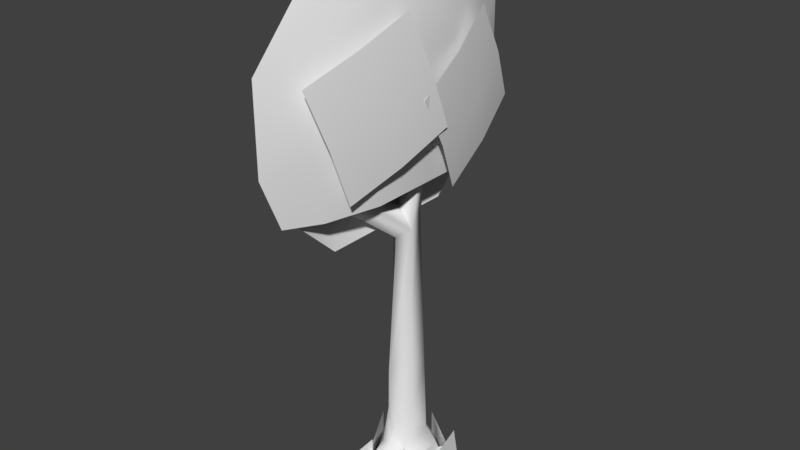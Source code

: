# Source: Tree_02.blend  (saved by Blender 2.79.0; exported with 4.5.12 LTS)
import bpy
from mathutils import Matrix  # noqa: F401  (used for matrix-valued properties, if any)

bpy.ops.wm.read_factory_settings(use_empty=True)
scene = bpy.context.scene
scene.name = 'Scene'

# ---- collections
col_collection_1 = bpy.data.collections.new('Collection 1'); scene.collection.children.link(col_collection_1)
col_collection_2 = bpy.data.collections.new('Collection 2'); scene.collection.children.link(col_collection_2)

# ---- world
world_world = bpy.data.worlds.new('World'); scene.world = world_world
world_world.color = (0.05088, 0.05088, 0.05088)
world_world.use_sun_shadow = False
world_world.sun_shadow_jitter_overblur = 0.0
world_world.cycles.sampling_method = 'MANUAL'

# ---- meshes
me_plane_001 = bpy.data.meshes.new('Plane.001')
me_plane_001.from_pydata([(-0.8404, -0.8404, -0.05189), (0.8404, -0.8404, -0.05189), (-0.8404, 0.8404, -0.05189), (0.8404, 0.8404, -0.05189), (-0.8404, 0.0, -0.002303), (1.421e-10, -0.8404, -0.002303), (0.8404, 0.0, -0.002303), (1.421e-10, 0.8404, -0.002303), (6.876e-09, 0.0, 0.08689)], [], [(8, 6, 3, 7), (4, 8, 7, 2), (0, 5, 8, 4), (5, 1, 6, 8)])
me_plane_001.polygons.foreach_set('use_smooth', [True] * 4)
_uv = me_plane_001.uv_layers.new(name='UVMap')
_uv.uv.foreach_set('vector', [0.3613, 0.2334, 0.3613, 0.1409, 0.4539, 0.1408, 0.4538, 0.2334, 0.3613, 0.3259, 0.3613, 0.2334, 0.4538, 0.2334, 0.4539, 0.326, 0.2687, 0.326, 0.2689, 0.2334, 0.3613, 0.2334, 0.3613, 0.3259, 0.2689, 0.2334, 0.2687, 0.1408, 0.3613, 0.1409, 0.3613, 0.2334])
me_plane_001.use_remesh_preserve_volume = False
me_plane_001.use_remesh_preserve_attributes = False
me_plane_001.use_mirror_vertex_groups = False
me_plane_001.update()
me_plane = bpy.data.meshes.new('Plane')
me_plane.from_pydata([(-0.8404, -0.8404, -0.05189), (0.8404, -0.8404, -0.05189), (-0.8404, 0.8404, -0.05189), (0.8404, 0.8404, -0.05189), (-0.8404, 0.0, -0.002303), (1.421e-10, -0.8404, -0.002303), (0.8404, 0.0, -0.002303), (1.421e-10, 0.8404, -0.002303), (6.876e-09, 0.0, 0.08689)], [], [(8, 6, 3, 7), (4, 8, 7, 2), (0, 5, 8, 4), (5, 1, 6, 8)])
me_plane.polygons.foreach_set('use_smooth', [True] * 4)
_uv = me_plane.uv_layers.new(name='UVMap')
_uv.uv.foreach_set('vector', [0.3613, 0.2334, 0.3613, 0.1409, 0.4539, 0.1408, 0.4538, 0.2334, 0.3613, 0.3259, 0.3613, 0.2334, 0.4538, 0.2334, 0.4539, 0.326, 0.2687, 0.326, 0.2689, 0.2334, 0.3613, 0.2334, 0.3613, 0.3259, 0.2689, 0.2334, 0.2687, 0.1408, 0.3613, 0.1409, 0.3613, 0.2334])
me_plane.use_remesh_preserve_volume = False
me_plane.use_remesh_preserve_attributes = False
me_plane.use_mirror_vertex_groups = False
me_plane.update()
me_circle_001 = bpy.data.meshes.new('Circle.001')
me_circle_001.from_pydata([(9.13e-09, 0.6171, 0.0), (-0.5869, 0.1907, 0.0), (-0.211, -0.4908, 0.0), (0.2935, -0.3751, 0.0), (0.5869, 0.1907, 0.0), (-0.1034, -1.449, 0.0), (0.1034, -1.449, 0.0), (0.187, -0.9308, 0.0), (-0.187, -0.9308, 0.0), (8.941e-08, -1.791, 0.0), (0.2935, -0.3751, 0.3259), (0.5869, 0.1907, 0.2758), (0.2935, -0.3751, 0.4198), (0.187, -0.9308, 0.3696), (0.1034, -1.449, 0.2957), (0.187, -0.9308, 0.2957), (0.1034, -1.449, 0.2218), (8.941e-08, -1.791, 0.2218), (9.13e-09, 0.6171, 0.3525), (0.5869, 0.1907, 0.3525), (-0.1034, -1.449, 0.3116), (-0.187, -0.9308, 0.3116), (-0.211, -0.4908, 0.3918), (-0.187, -0.9308, 0.3918), (-0.5869, 0.1907, 0.3294), (-0.211, -0.4908, 0.3294), (0.5733, 0.01268, 0.0), (0.4669, -0.543, 0.0), (0.5733, 0.01268, 0.4198), (0.4669, -0.543, 0.3696), (0.4808, -1.143, 0.0), (0.3905, -0.6265, 0.0), (0.4808, -1.143, 0.1804), (0.3905, -0.6265, 0.1804), (0.6137, -1.077, 0.0), (0.2575, -0.6923, 0.0), (0.6137, -1.077, 0.1804), (0.2575, -0.6923, 0.1804), (0.2899, -0.6024, 0.108), (0.2899, -1.158, 0.2145), (0.7097, -0.6024, 0.108), (0.6595, -1.158, 0.2145), (0.1616, -0.7848, 0.3123), (0.7161, -0.7368, 0.2105), (0.1039, -0.3893, 0.1842), (0.6653, -0.3885, 0.09773), (0.595, 0.4654, 0.0), (0.7141, -0.08773, 0.0), (0.5302, 0.4654, 0.3544), (0.6492, -0.08773, 0.3194)], [(1, 0), (9, 5)], [(3, 4, 11, 10), (7, 3, 12, 13), (6, 7, 15, 14), (9, 6, 16, 17), (4, 0, 18, 19), (5, 8, 21, 20), (8, 2, 22, 23), (1, 2, 25, 24), (27, 26, 28, 29), (30, 31, 33, 32), (34, 35, 37, 36), (39, 41, 40, 38), (43, 45, 44, 42), (47, 46, 48, 49)])
me_circle_001.polygons.foreach_set('use_smooth', [True] * 14)
_uv = me_circle_001.uv_layers.new(name='UVMap')
_uv.uv.foreach_set('vector', [0.5574, 0.347, 0.6823, 0.347, 0.6823, 0.3833, 0.5574, 0.4109, 0.5303, 0.34, 0.6412, 0.34, 0.6412, 0.4223, 0.5303, 0.4124, 0.5787, 0.3543, 0.6815, 0.3543, 0.6815, 0.4123, 0.5787, 0.4123, 0.5179, 0.3393, 0.5803, 0.3579, 0.568, 0.3992, 0.5056, 0.3806, 0.6485, 0.3546, 0.7281, 0.3546, 0.7281, 0.3932, 0.6485, 0.3932, 0.626, 0.3392, 0.7287, 0.3392, 0.7287, 0.4003, 0.626, 0.4003, 0.5654, 0.3374, 0.6518, 0.3374, 0.6518, 0.4141, 0.5654, 0.4141, 0.5881, 0.3483, 0.7338, 0.3483, 0.7338, 0.3924, 0.5881, 0.3924, 0.3722, 0.4943, 0.4831, 0.4943, 0.4769, 0.5424, 0.3823, 0.5527, 0.3572, 0.4157, 0.5046, 0.4157, 0.5046, 0.461, 0.3572, 0.461, 0.5046, 0.4157, 0.3572, 0.4157, 0.3572, 0.461, 0.5046, 0.461, 0.3756, 0.339, 0.3744, 0.4006, 0.4745, 0.3945, 0.4714, 0.3378, 0.3756, 0.339, 0.3744, 0.4006, 0.4745, 0.3945, 0.4714, 0.3378, 0.4831, 0.5051, 0.3722, 0.5051, 0.3792, 0.5416, 0.4745, 0.5458])
me_circle_001.use_remesh_preserve_volume = False
me_circle_001.use_remesh_preserve_attributes = False
me_circle_001.use_mirror_vertex_groups = False
me_circle_001.update()
me_circle = bpy.data.meshes.new('Circle')
me_circle.from_pydata([(9.13e-09, 0.6171, 0.0), (-0.5869, 0.1907, 0.0), (-0.211, -0.4908, 0.0), (0.2935, -0.3751, 0.0), (0.5869, 0.1907, 0.0), (-0.05869, 0.2591, 1.49), (-0.2645, 0.02425, 1.49), (-0.1048, -0.2441, 1.49), (0.1947, -0.1565, 1.931), (0.2283, 0.1359, 1.49), (0.2122, -0.2831, 0.3078), (0.3108, 0.08961, 0.5416), (-0.3121, 0.055, 0.4463), (-0.1728, -0.3045, 0.2938), (0.03217, 0.2733, 0.5255), (-0.1034, -1.449, 0.0), (0.1034, -1.449, 0.0), (0.1159, -0.9049, 0.08328), (-0.06272, -0.9067, 0.12), (0.187, -0.9308, 0.0), (-0.187, -0.9308, 0.0), (0.2352, -0.1826, 0.8791), (-0.07075, -0.2926, 0.9132), (0.0197, -0.3789, 0.3626), (8.941e-08, -1.791, 0.0), (0.02658, -0.9538, 0.2089), (0.02062, -0.2866, 0.5808), (-0.09567, 0.161, 4.019), (-0.1888, -0.03632, 3.703), (-0.01726, -0.1865, 3.608), (0.1738, -0.08022, 3.736), (0.1236, 0.1408, 4.019), (-0.09567, 0.315, 4.829), (-0.1827, 0.1128, 4.692), (0.1721, 0.07992, 4.692), (0.1236, 0.2947, 4.829), (-0.1839, -1.022, 4.545), (-0.01257, -1.199, 4.398), (0.1343, -1.024, 4.509), (-0.005334, 0.01535, 4.692), (-0.005334, -0.1386, 4.07), (-0.005334, -0.9376, 4.562), (-0.1627, -1.604, 5.412), (-0.1099, -1.651, 5.384), (-0.07159, -1.532, 5.363), (-0.1224, -1.514, 5.418), (-0.06707, 0.4972, 5.683), (-0.1287, 0.3577, 5.877), (0.1254, 0.3238, 5.832), (0.08824, 0.4843, 5.689), (-0.003519, 0.2143, 5.717), (-0.02299, 1.291, 6.203), (-0.04552, 1.258, 6.244), (0.0463, 1.254, 6.251), (0.03376, 1.288, 6.207), (0.0003876, 1.245, 6.266), (0.0003876, 1.413, 6.274), (-0.002418, 0.3811, 5.993), (-0.3463, -0.047, 6.265), (-0.2274, -0.05729, 6.324), (-0.292, -0.1195, 6.287), (-0.2916, -0.009631, 6.351), (-0.2504, -0.3575, 6.846), (-0.2804, -0.3853, 6.827), (-0.2802, -0.3361, 6.86), (-0.2654, -0.4055, 6.976), (-0.3002, -0.3523, 6.852), (-0.1392, 0.3163, 5.693), (-0.1059, -1.686, 5.734)], [], [(22, 12, 13), (7, 6, 12, 22), (14, 5, 9, 11), (7, 22, 26, 8), (12, 6, 5, 14), (1, 12, 14, 0), (23, 25, 17, 10), (0, 14, 11, 4), (2, 13, 12, 1), (4, 11, 10, 3), (24, 25, 18, 15), (2, 20, 18, 13), (15, 18, 20), (16, 19, 17), (3, 10, 17, 19), (23, 26, 22, 13), (10, 21, 26, 23), (16, 17, 25, 24), (13, 18, 25, 23), (11, 21, 10), (21, 11, 9, 8), (8, 9, 31, 30), (9, 5, 27, 31), (7, 8, 30, 29), (5, 6, 28, 27), (6, 7, 29, 28), (30, 31, 35, 34), (31, 27, 32, 35), (27, 28, 33, 32), (29, 30, 38, 37), (28, 29, 37, 36), (39, 33, 28, 40), (34, 39, 40, 30), (38, 30, 40, 41), (36, 41, 40, 28), (36, 37, 43, 42), (38, 41, 45, 44), (37, 38, 44, 43), (41, 36, 42, 45), (8, 26, 21), (32, 33, 67, 47, 46), (39, 34, 48, 50), (35, 32, 46, 49), (58, 47, 67), (34, 35, 49, 48), (48, 49, 54, 53), (46, 47, 52, 51), (49, 46, 51, 54), (53, 56, 55), (52, 55, 56), (53, 54, 56), (51, 52, 56), (54, 51, 56), (55, 57, 48, 53), (55, 52, 47, 57), (50, 48, 59, 60), (57, 47, 58, 61), (67, 50, 60, 58), (48, 57, 61, 59), (59, 61, 64, 62), (60, 59, 62, 63), (62, 64, 65), (63, 62, 65), (58, 60, 63, 66), (58, 66, 64, 61), (65, 64, 66), (63, 65, 66), (39, 50, 67, 33), (44, 45, 68), (42, 43, 68), (45, 42, 68), (43, 44, 68)])
me_circle.polygons.foreach_set('use_smooth', [True] * 72)
_uv = me_circle.uv_layers.new(name='UVMap')
_uv.uv.foreach_set('vector', [0.4417, 0.04121, 0.4077, 0.06917, 0.3921, 0.03817, 0.4779, 0.04343, 0.4789, 0.06322, 0.4077, 0.06917, 0.4417, 0.04121, 0.4292, 0.03353, 0.4943, 0.0468, 0.493, 0.06558, 0.4284, 0.05738, 0.4925, 0.104, 0.4522, 0.1065, 0.4275, 0.1008, 0.5193, 0.08342, 0.4077, 0.06917, 0.4789, 0.06322, 0.4811, 0.08318, 0.4198, 0.09523, 0.3712, 0.07685, 0.4077, 0.06917, 0.4198, 0.09523, 0.3742, 0.1136, 0.4089, 0.1009, 0.3692, 0.1081, 0.3692, 0.1003, 0.4095, 0.08362, 0.3869, 0.01286, 0.4292, 0.03353, 0.4284, 0.05738, 0.3878, 0.05006, 0.3625, 0.06155, 0.3921, 0.03817, 0.4077, 0.06917, 0.3712, 0.07685, 0.3878, 0.05006, 0.4284, 0.05738, 0.4095, 0.08362, 0.3925, 0.08023, 0.3248, 0.1179, 0.3692, 0.1081, 0.3719, 0.1146, 0.3434, 0.1209, 0.3625, 0.06155, 0.3419, 0.038, 0.3621, 0.02723, 0.3921, 0.03817, 0.3221, 0.02511, 0.3621, 0.02723, 0.3419, 0.038, 0.3399, 0.1076, 0.3659, 0.09611, 0.3692, 0.1003, 0.3925, 0.08023, 0.4095, 0.08362, 0.3692, 0.1003, 0.3659, 0.09611, 0.4089, 0.1009, 0.4275, 0.1008, 0.4522, 0.1065, 0.409, 0.1153, 0.4095, 0.08362, 0.4498, 0.08485, 0.4275, 0.1008, 0.4089, 0.1009, 0.3399, 0.1076, 0.3692, 0.1003, 0.3692, 0.1081, 0.3248, 0.1179, 0.409, 0.1153, 0.3719, 0.1146, 0.3692, 0.1081, 0.4089, 0.1009, 0.4284, 0.05738, 0.4498, 0.08485, 0.4095, 0.08362, 0.4498, 0.08485, 0.4284, 0.05738, 0.493, 0.06558, 0.5193, 0.08342, 0.5193, 0.08342, 0.493, 0.06558, 0.651, 0.0674, 0.6321, 0.08105, 0.493, 0.06558, 0.4943, 0.0468, 0.6508, 0.05364, 0.651, 0.0674, 0.4925, 0.104, 0.5193, 0.08342, 0.6321, 0.08105, 0.6244, 0.09466, 0.4811, 0.08318, 0.4789, 0.06322, 0.6197, 0.04965, 0.6411, 0.06165, 0.4789, 0.06322, 0.4779, 0.04343, 0.6129, 0.03551, 0.6197, 0.04965, 0.6321, 0.08105, 0.651, 0.0674, 0.7029, 0.06176, 0.6933, 0.07472, 0.651, 0.0674, 0.6508, 0.05364, 0.7017, 0.04857, 0.7029, 0.06176, 0.6411, 0.06165, 0.6197, 0.04965, 0.6828, 0.05236, 0.6929, 0.06521, 0.4382, 0.03651, 0.4439, 0.0211, 0.5156, 0.05072, 0.5143, 0.06677, 0.4703, 0.1002, 0.4703, 0.08472, 0.5496, 0.06397, 0.5517, 0.08234, 0.6829, 0.03961, 0.6828, 0.05236, 0.6197, 0.04965, 0.6425, 0.03538, 0.6933, 0.07472, 0.6941, 0.08671, 0.6538, 0.09236, 0.6321, 0.08105, 0.5156, 0.05072, 0.4439, 0.0211, 0.4666, 0.01086, 0.5185, 0.04026, 0.5517, 0.08234, 0.551, 0.09525, 0.4936, 0.1132, 0.4703, 0.1002, 0.5517, 0.08234, 0.5496, 0.06397, 0.6193, 0.07215, 0.6192, 0.07696, 0.5156, 0.05072, 0.5185, 0.04026, 0.5847, 0.05627, 0.5813, 0.05987, 0.5143, 0.06677, 0.5156, 0.05072, 0.5813, 0.05987, 0.5857, 0.06677, 0.551, 0.09525, 0.5517, 0.08234, 0.6192, 0.07696, 0.6172, 0.08277, 0.5193, 0.08342, 0.4275, 0.1008, 0.4498, 0.08485, 0.6929, 0.06521, 0.6828, 0.05236, 0.7473, 0.05766, 0.77, 0.05893, 0.7481, 0.07, 0.6941, 0.08671, 0.6933, 0.07472, 0.7682, 0.0663, 0.7604, 0.07743, 0.7029, 0.06176, 0.7017, 0.04857, 0.7572, 0.04404, 0.7608, 0.05401, 0.8041, 0.04553, 0.7712, 0.05677, 0.7473, 0.05766, 0.6933, 0.07472, 0.7029, 0.06176, 0.7608, 0.05401, 0.7682, 0.0663, 0.7682, 0.0663, 0.7608, 0.05401, 0.814, 0.03728, 0.815, 0.04018, 0.7481, 0.07, 0.77, 0.05893, 0.8015, 0.08359, 0.8015, 0.08703, 0.7608, 0.05401, 0.7572, 0.04404, 0.813, 0.03394, 0.814, 0.03728, 0.815, 0.04018, 0.8223, 0.03429, 0.8171, 0.04208, 0.8015, 0.08359, 0.803, 0.08086, 0.8103, 0.08821, 0.815, 0.04018, 0.814, 0.03728, 0.8223, 0.03429, 0.8015, 0.08703, 0.8015, 0.08359, 0.8103, 0.08821, 0.814, 0.03728, 0.813, 0.03394, 0.8223, 0.03429, 0.8171, 0.04208, 0.7826, 0.06694, 0.7682, 0.0663, 0.815, 0.04018, 0.803, 0.08086, 0.8015, 0.08359, 0.77, 0.05893, 0.7875, 0.06357, 0.7604, 0.07743, 0.7682, 0.0663, 0.8048, 0.09704, 0.8011, 0.1029, 0.7907, 0.06213, 0.7712, 0.05677, 0.8041, 0.04553, 0.8076, 0.05082, 0.7473, 0.05766, 0.7487, 0.04681, 0.8067, 0.04064, 0.8041, 0.04553, 0.7682, 0.0663, 0.7826, 0.06694, 0.8096, 0.09288, 0.8048, 0.09704, 0.8048, 0.09704, 0.8096, 0.09288, 0.8418, 0.1056, 0.8404, 0.1077, 0.8011, 0.1029, 0.8048, 0.09704, 0.8404, 0.1077, 0.8389, 0.1104, 0.8404, 0.1077, 0.8418, 0.1056, 0.8488, 0.1102, 0.8389, 0.1104, 0.8404, 0.1077, 0.8488, 0.1102, 0.8041, 0.04553, 0.8067, 0.04064, 0.8434, 0.03986, 0.8438, 0.04261, 0.8041, 0.04553, 0.8438, 0.04261, 0.8441, 0.04422, 0.8076, 0.05082, 0.8523, 0.04266, 0.8441, 0.04422, 0.8438, 0.04261, 0.8434, 0.03986, 0.8523, 0.04266, 0.8438, 0.04261, 0.6829, 0.03961, 0.7487, 0.04681, 0.7473, 0.05766, 0.6828, 0.05236, 0.5813, 0.05987, 0.5847, 0.05627, 0.6067, 0.06108, 0.6192, 0.07696, 0.6193, 0.07215, 0.6397, 0.0807, 0.6172, 0.08277, 0.6192, 0.07696, 0.6397, 0.0807, 0.5857, 0.06677, 0.5813, 0.05987, 0.6067, 0.06108])
me_circle.use_remesh_preserve_volume = False
me_circle.use_remesh_preserve_attributes = False
me_circle.use_mirror_vertex_groups = False
me_circle.update()
me_plane_008 = bpy.data.meshes.new('Plane.008')
me_plane_008.from_pydata([(0.4235, -0.8182, -0.1438), (0.4035, 0.81, 2.0), (0.4235, 0.8182, -0.1438), (0.4028, -0.81, 2.0), (-0.1219, -0.81, 1.333), (-0.1138, -0.81, 0.6667), (-0.1161, 0.81, 0.6667), (-0.1218, 0.81, 1.333), (0.3923, -1.629, 1.333), (0.399, -1.629, 0.6667), (0.396, 1.704, 0.6667), (0.3923, 1.704, 1.333), (0.09095, -0.8141, 0.2614), (0.09145, 0.8141, 0.2614), (0.4043, -1.4, 0.2614), (0.4039, 1.438, 0.2614), (0.3844, 0.8578, 2.061), (0.3837, -0.8596, 2.061), (0.375, -1.728, 1.355), (0.3802, -1.728, 0.6478), (0.3778, 1.805, 0.6478), (0.3749, 1.805, 1.355), (0.6665, 1.146, 0.238), (0.6652, 0.6356, 1.844), (0.6535, -1.137, 0.2206), (0.6648, -0.627, 1.844), (0.6561, -1.283, 1.288), (0.611, -1.349, 0.7011), (0.6664, 1.288, 0.6403), (0.66, 1.324, 1.231), (0.8606, -0.5439, 0.2277), (0.918, 0.3741, 1.459), (0.8745, 0.5787, 0.2347), (0.918, -0.3531, 1.459), (0.918, -0.6117, 1.125), (0.8737, -0.6888, 0.6863), (0.918, 0.7231, 0.653), (0.918, 0.6974, 1.095), (0.3857, -1.485, 0.2182), (0.3853, 1.523, 0.2182)], [], [(4, 7, 1, 3), (12, 13, 6, 5), (5, 6, 7, 4), (5, 4, 8, 9), (4, 3, 8), (12, 14, 0), (7, 6, 10, 11), (7, 11, 1), (13, 2, 15), (6, 13, 15, 10), (5, 9, 14, 12), (0, 2, 13, 12), (19, 27, 26, 18), (38, 24, 27, 19), (21, 29, 28, 20), (18, 26, 25, 17), (16, 23, 29, 21), (17, 25, 23, 16), (28, 36, 32, 22), (20, 28, 22, 39), (27, 35, 34, 26), (27, 24, 30, 35), (29, 37, 36, 28), (26, 34, 33, 25), (25, 33, 31, 23), (23, 31, 37, 29), (31, 33, 34, 35, 30, 32, 36, 37)])
me_plane_008.polygons.foreach_set('use_smooth', [True] * 27)
_uv = me_plane_008.uv_layers.new(name='UVMap')
_uv.uv.foreach_set('vector', [0.6026, 0.661, 0.8386, 0.6637, 0.8488, 0.7806, 0.5925, 0.7806, 0.598, 0.4969, 0.8436, 0.4975, 0.8391, 0.5649, 0.6029, 0.5631, 0.6029, 0.5631, 0.8391, 0.5649, 0.8386, 0.6637, 0.6026, 0.661, 0.6029, 0.5631, 0.6026, 0.661, 0.464, 0.6674, 0.4633, 0.5586, 0.6026, 0.661, 0.5925, 0.7806, 0.464, 0.6674, 0.598, 0.4969, 0.5009, 0.4922, 0.5941, 0.4275, 0.8386, 0.6637, 0.8391, 0.5649, 0.9885, 0.5592, 0.9892, 0.6678, 0.8386, 0.6637, 0.9892, 0.6678, 0.8488, 0.7806, 0.8436, 0.4975, 0.8477, 0.4278, 0.9459, 0.4932, 0.8391, 0.5649, 0.8436, 0.4975, 0.9459, 0.4932, 0.9885, 0.5592, 0.6029, 0.5631, 0.4633, 0.5586, 0.5009, 0.4922, 0.598, 0.4969, 0.5941, 0.4275, 0.8477, 0.4278, 0.8436, 0.4975, 0.598, 0.4969, 0.4528, 0.2113, 0.517, 0.2146, 0.5355, 0.2985, 0.4618, 0.317, 0.481, 0.1426, 0.5447, 0.1412, 0.517, 0.2146, 0.4528, 0.2113, 0.9861, 0.3201, 0.9078, 0.292, 0.9095, 0.2043, 0.9966, 0.2119, 0.4618, 0.317, 0.5355, 0.2985, 0.6306, 0.3736, 0.5931, 0.4197, 0.8396, 0.421, 0.8045, 0.3734, 0.9078, 0.292, 0.9861, 0.3201, 0.5931, 0.4197, 0.6306, 0.3736, 0.8045, 0.3734, 0.8396, 0.421, 0.9095, 0.2043, 0.8203, 0.2016, 0.8021, 0.1394, 0.8925, 0.1419, 0.9966, 0.2119, 0.9095, 0.2043, 0.8925, 0.1419, 0.9622, 0.1406, 0.517, 0.2146, 0.6186, 0.2066, 0.6334, 0.2687, 0.5355, 0.2985, 0.517, 0.2146, 0.5447, 0.1412, 0.6372, 0.1394, 0.6186, 0.2066, 0.9078, 0.292, 0.8145, 0.2643, 0.8203, 0.2016, 0.9095, 0.2043, 0.5355, 0.2985, 0.6334, 0.2687, 0.6704, 0.3141, 0.6306, 0.3736, 0.6306, 0.3736, 0.6704, 0.3141, 0.7677, 0.3131, 0.8045, 0.3734, 0.8045, 0.3734, 0.7677, 0.3131, 0.8145, 0.2643, 0.9078, 0.292, 0.7677, 0.3131, 0.6704, 0.3141, 0.6334, 0.2687, 0.6186, 0.2066, 0.6372, 0.1394, 0.8021, 0.1394, 0.8203, 0.2016, 0.8145, 0.2643])
me_plane_008.use_remesh_preserve_volume = False
me_plane_008.use_remesh_preserve_attributes = False
me_plane_008.use_mirror_vertex_groups = False
me_plane_008.update()

# ---- objects
ob_plane_002 = bpy.data.objects.new('Plane.002', me_plane_001)
ob_plane = bpy.data.objects.new('Plane', me_plane)
ob_trunk_001 = bpy.data.objects.new('Trunk.001', me_circle_001)
ob_trunk = bpy.data.objects.new('Trunk', me_circle)
ob_plane_001 = bpy.data.objects.new('Plane.001', me_plane_008)

# ---- transforms, parenting, visibility, modifiers, constraints
ob_plane_002.location = (0.4383, 0.7736, 5.395)
ob_plane_002.rotation_euler = (-1.594, 0.5106, -1.417)
ob_plane_002.lineart.crease_threshold = 0.0
ob_plane.location = (0.4604, -0.9936, 5.75)
ob_plane.rotation_euler = (1.473, 1.212, 1.325)
ob_plane.lineart.crease_threshold = 0.0
ob_trunk_001.location = (0.0, 0.0, 0.0)
ob_trunk_001.lineart.crease_threshold = 0.0
ob_trunk.location = (0.0, 0.0, 0.0)
ob_trunk.lineart.crease_threshold = 0.0
ob_plane_001.location = (-0.5581, -0.2026, 4.052)
ob_plane_001.scale = (1.027, 1.273, 1.719)
ob_plane_001.lineart.crease_threshold = 0.0

# ---- collection membership
col_collection_1.objects.link(ob_plane_002)
col_collection_1.objects.link(ob_plane)
col_collection_1.objects.link(ob_trunk_001)
col_collection_1.objects.link(ob_trunk)
col_collection_2.objects.link(ob_plane_001)

# ---- scene / render settings (as saved in the file)
scene.frame_start = 1; scene.frame_end = 250; scene.frame_set(1)
scene.render.engine = 'BLENDER_EEVEE_NEXT'
scene.render.resolution_percentage = 50
scene.render.dither_intensity = 0.0
scene.cycles.use_denoising = False
scene.cycles.samples = 128
scene.cycles.sampling_pattern = 'TABULATED_SOBOL'
scene.cycles.use_adaptive_sampling = False
scene.cycles.use_light_tree = False
scene.cycles.blur_glossy = 0.0
scene.cycles.sample_clamp_indirect = 0.0
scene.view_settings.view_transform = 'Standard'
bpy.context.view_layer.update()

# ---- added for rendering (the .blend has no active camera and no usable light): camera, sun
cam_auto = bpy.data.cameras.new('AutoCamera')
cam_auto.lens = 50.0
cam_auto.sensor_width = 36.0
cam_auto.clip_end = 1000.0
ob_auto_camera = bpy.data.objects.new('AutoCamera', cam_auto)
scene.collection.objects.link(ob_auto_camera)
ob_auto_camera.location = (8.29284, -10.0777, 10.4136)
ob_auto_camera.rotation_euler = (1.09748, -7.21219e-08, 0.694738)
scene.camera = ob_auto_camera
light_auto_sun = bpy.data.lights.new('AutoSun', 'SUN')
light_auto_sun.energy = 3.0
light_auto_sun.angle = 0.0523599
ob_auto_sun = bpy.data.objects.new('AutoSun', light_auto_sun)
scene.collection.objects.link(ob_auto_sun)
ob_auto_sun.rotation_euler = (0.872665, 0.174533, 0.523599)
bpy.context.view_layer.update()
